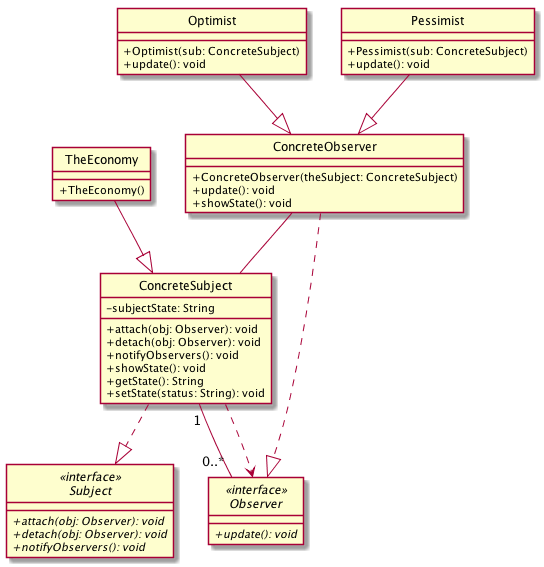

The diagram above was rendered by PlantUML. Its source (embedded in the PNG):
@startuml 
skinparam classAttributeIconSize 0
class ConcreteObserver {
+ConcreteObserver(theSubject: ConcreteSubject) 
+update(): void
+showState(): void
}

interface Observer << interface >> {
+ {abstract}update(): void
}

class ConcreteSubject {
+attach(obj: Observer): void
+detach(obj: Observer): void
+notifyObservers(): void
+showState(): void
+getState(): String
+setState(status: String): void
-subjectState: String
}

interface Subject << interface >> {
+ {abstract}attach(obj: Observer): void
+ {abstract}detach(obj: Observer): void
+ {abstract}notifyObservers(): void
}

class Optimist {
+Optimist(sub: ConcreteSubject) 
+update(): void
}

class Pessimist {
+Pessimist(sub: ConcreteSubject) 
+update(): void
}

class TheEconomy {
+TheEconomy() 
}

ConcreteObserver..|>Observer

ConcreteObserver--ConcreteSubject

ConcreteSubject..|>Subject

ConcreteSubject"1"--"0..*"Observer

ConcreteSubject..>Observer

Optimist--|>ConcreteObserver

Pessimist--|>ConcreteObserver

TheEconomy--|>ConcreteSubject

hide circle 
@enduml